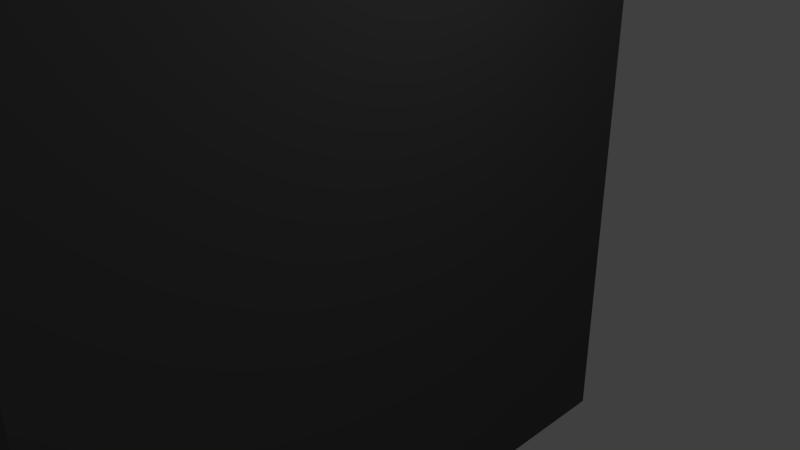 # Source: phone.blend  (saved by Blender 2.71.0; exported with 4.5.12 LTS)
import bpy
from mathutils import Matrix  # noqa: F401  (used for matrix-valued properties, if any)

bpy.ops.wm.read_factory_settings(use_empty=True)
scene = bpy.context.scene
scene.name = 'Scene'

# ---- collections
col_collection_1 = bpy.data.collections.new('Collection 1'); scene.collection.children.link(col_collection_1)

# ---- materials (node trees are filled in below, after node groups)
mat_material = bpy.data.materials.new('Material')
mat_material.alpha_threshold = 0.0
mat_material.use_transparent_shadow = False
mat_material.diffuse_color = (0.0985, 0.0985, 0.0985, 1.0)
mat_material.roughness = 0.5
mat_material.line_color = (0.0, 0.0, 0.0, 1.0)

# ---- material node trees

# ---- world
world_world = bpy.data.worlds.new('World'); scene.world = world_world
world_world.color = (0.05088, 0.05088, 0.05088)
world_world.use_sun_shadow = False
world_world.sun_shadow_jitter_overblur = 0.0
world_world.cycles.sampling_method = 'MANUAL'
world_world.cycles.sample_map_resolution = 256

# ---- cameras
cam_camera = bpy.data.cameras.new('Camera')
cam_camera.clip_end = 100.0
cam_camera.lens = 35.0
cam_camera.sensor_width = 32.0
cam_camera.sensor_height = 18.0
cam_camera.ortho_scale = 7.314
cam_camera.dof.focus_distance = 0.0
cam_camera.dof.aperture_fstop = 128.0

# ---- lights
light_lamp = bpy.data.lights.new('Lamp', 'POINT')
light_lamp.transmission_factor = 0.0
light_lamp.cutoff_distance = 30.0
light_lamp.energy = 100.0
light_lamp.shadow_buffer_clip_start = 1.001
light_lamp.shadow_soft_size = 0.1
light_lamp.shadow_maximum_resolution = 0.006
light_lamp.use_absolute_resolution = True
light_lamp.cycles.use_multiple_importance_sampling = False

# ---- meshes
me_cube = bpy.data.meshes.new('Cube')
me_cube.from_pydata([(-0.355, -4.85, 7.388), (-0.355, 4.85, 7.388), (0.2443, 4.85, 7.388), (0.2443, -4.85, 7.388), (-0.355, -4.85, -4.85), (-0.355, 4.85, -4.85), (0.2443, 4.85, -4.85), (0.2443, -4.85, -4.85)], [], [(0, 1, 2, 3), (4, 7, 6, 5), (0, 4, 5, 1), (1, 5, 6, 2), (2, 6, 7, 3), (4, 0, 3, 7)])
me_cube.materials.append(mat_material)
me_cube.use_remesh_preserve_volume = False
me_cube.use_remesh_preserve_attributes = False
me_cube.use_mirror_vertex_groups = False
me_cube.update()

# ---- objects
ob_cube = bpy.data.objects.new('Cube', me_cube)
ob_lamp = bpy.data.objects.new('Lamp', light_lamp)
ob_camera = bpy.data.objects.new('Camera', cam_camera)

# ---- transforms, parenting, visibility, modifiers, constraints
ob_cube.location = (0.0, 0.0, 0.0)
ob_cube.lock_rotations_4d = False
ob_cube.empty_display_type = 'ARROWS'
ob_cube.lineart.crease_threshold = 0.0
_m = ob_cube.modifiers.new('Bevel', 'BEVEL')
_m.width = 0.043
_m.width_pct = 0.043
_m.limit_method = 'NONE'
_m.spread = 0.0
ob_lamp.location = (4.076, 1.005, 5.904)
ob_lamp.rotation_euler = (0.6503, 0.05522, 1.866)
ob_lamp.lock_rotations_4d = False
ob_lamp.empty_display_type = 'ARROWS'
ob_lamp.color = (0.0, 0.0, 0.0, 0.0)
ob_lamp.lineart.crease_threshold = 0.0
ob_camera.location = (7.481, -6.508, 5.344)
ob_camera.rotation_euler = (1.109, 0.01082, 0.8149)
ob_camera.lock_rotations_4d = False
ob_camera.empty_display_type = 'ARROWS'
ob_camera.color = (0.0, 0.0, 0.0, 0.0)
ob_camera.display_type = 'WIRE'
ob_camera.lineart.crease_threshold = 0.0

# ---- collection membership
col_collection_1.objects.link(ob_cube)
col_collection_1.objects.link(ob_lamp)
col_collection_1.objects.link(ob_camera)

# ---- scene / render settings (as saved in the file)
scene.camera = ob_camera
scene.frame_start = 1; scene.frame_end = 250; scene.frame_set(1)
scene.render.engine = 'BLENDER_EEVEE_NEXT'
scene.render.resolution_percentage = 50
scene.render.dither_intensity = 0.0
scene.cycles.use_denoising = False
scene.cycles.samples = 10
scene.cycles.sampling_pattern = 'TABULATED_SOBOL'
scene.cycles.light_sampling_threshold = 0.0
scene.cycles.use_adaptive_sampling = False
scene.cycles.use_light_tree = False
scene.cycles.blur_glossy = 0.0
scene.cycles.volume_bounces = 1
scene.cycles.pixel_filter_type = 'GAUSSIAN'
scene.cycles.sample_clamp_indirect = 0.0
scene.view_settings.view_transform = 'Standard'
bpy.context.view_layer.update()

